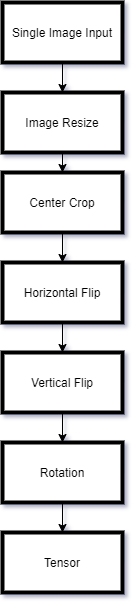

The diagram above was exported from draw.io. Its source (the exported page's mxGraphModel, read from the mxfile embedded in the PNG):
<mxGraphModel dx="868" dy="401" grid="1" gridSize="10" guides="1" tooltips="1" connect="1" arrows="1" fold="1" page="1" pageScale="1" pageWidth="850" pageHeight="1100" math="0" shadow="0">
  <root>
    <mxCell id="0" />
    <mxCell id="1" parent="0" />
    <mxCell id="2" style="edgeStyle=orthogonalEdgeStyle;rounded=0;orthogonalLoop=1;jettySize=auto;html=1;entryX=0.5;entryY=0;entryDx=0;entryDy=0;" edge="1" source="3" target="5" parent="1">
      <mxGeometry relative="1" as="geometry" />
    </mxCell>
    <mxCell id="3" value="Image Resize" style="rounded=0;whiteSpace=wrap;html=1;strokeWidth=4;" vertex="1" parent="1">
      <mxGeometry x="490" y="270" width="120" height="60" as="geometry" />
    </mxCell>
    <mxCell id="4" style="edgeStyle=orthogonalEdgeStyle;rounded=0;orthogonalLoop=1;jettySize=auto;html=1;entryX=0.5;entryY=0;entryDx=0;entryDy=0;" edge="1" source="5" target="7" parent="1">
      <mxGeometry relative="1" as="geometry" />
    </mxCell>
    <mxCell id="5" value="Center Crop" style="rounded=0;whiteSpace=wrap;html=1;strokeWidth=4;" vertex="1" parent="1">
      <mxGeometry x="490" y="350" width="120" height="60" as="geometry" />
    </mxCell>
    <mxCell id="6" style="edgeStyle=orthogonalEdgeStyle;rounded=0;orthogonalLoop=1;jettySize=auto;html=1;entryX=0.5;entryY=0;entryDx=0;entryDy=0;" edge="1" source="7" target="14" parent="1">
      <mxGeometry relative="1" as="geometry" />
    </mxCell>
    <mxCell id="7" value="Horizontal Flip" style="rounded=0;whiteSpace=wrap;html=1;strokeWidth=4;" vertex="1" parent="1">
      <mxGeometry x="490" y="440" width="120" height="60" as="geometry" />
    </mxCell>
    <mxCell id="8" style="edgeStyle=orthogonalEdgeStyle;rounded=0;orthogonalLoop=1;jettySize=auto;html=1;entryX=0.5;entryY=0;entryDx=0;entryDy=0;" edge="1" source="9" target="10" parent="1">
      <mxGeometry relative="1" as="geometry" />
    </mxCell>
    <mxCell id="9" value="Rotation" style="rounded=0;whiteSpace=wrap;html=1;strokeWidth=4;" vertex="1" parent="1">
      <mxGeometry x="490" y="620" width="120" height="60" as="geometry" />
    </mxCell>
    <mxCell id="10" value="Tensor" style="rounded=0;whiteSpace=wrap;html=1;strokeWidth=4;" vertex="1" parent="1">
      <mxGeometry x="490" y="710" width="120" height="60" as="geometry" />
    </mxCell>
    <mxCell id="11" style="edgeStyle=orthogonalEdgeStyle;rounded=0;orthogonalLoop=1;jettySize=auto;html=1;entryX=0.5;entryY=0;entryDx=0;entryDy=0;" edge="1" source="12" target="3" parent="1">
      <mxGeometry relative="1" as="geometry" />
    </mxCell>
    <mxCell id="12" value="Single Image Input" style="rounded=0;whiteSpace=wrap;html=1;strokeWidth=4;" vertex="1" parent="1">
      <mxGeometry x="490" y="180" width="120" height="60" as="geometry" />
    </mxCell>
    <mxCell id="13" style="edgeStyle=orthogonalEdgeStyle;rounded=0;orthogonalLoop=1;jettySize=auto;html=1;entryX=0.5;entryY=0;entryDx=0;entryDy=0;" edge="1" source="14" target="9" parent="1">
      <mxGeometry relative="1" as="geometry" />
    </mxCell>
    <mxCell id="14" value="Vertical Flip" style="rounded=0;whiteSpace=wrap;html=1;strokeWidth=4;" vertex="1" parent="1">
      <mxGeometry x="490" y="530" width="120" height="60" as="geometry" />
    </mxCell>
  </root>
</mxGraphModel>